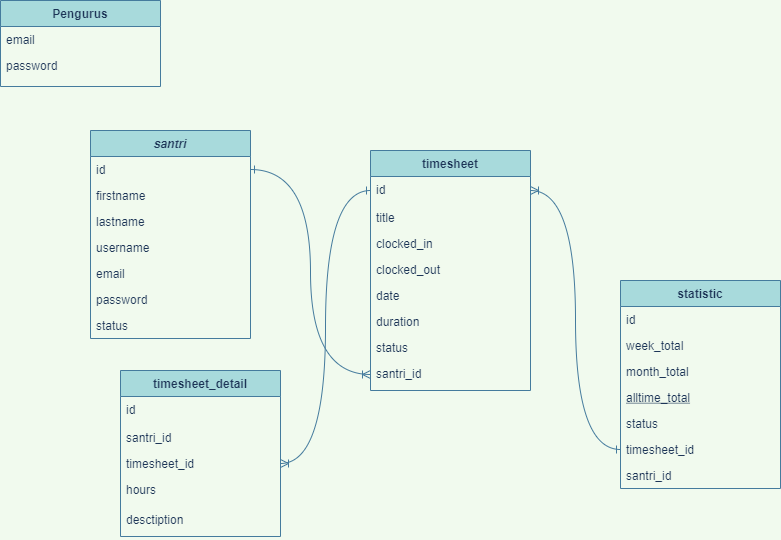

The diagram above was exported from draw.io. Its source (the exported page's mxGraphModel, read from the mxfile embedded in the PNG):
<mxGraphModel dx="1320" dy="522" grid="1" gridSize="10" guides="1" tooltips="1" connect="1" arrows="1" fold="1" page="1" pageScale="1" pageWidth="827" pageHeight="1169" background="#F1FAEE" math="0" shadow="0">
  <root>
    <mxCell id="WIyWlLk6GJQsqaUBKTNV-0" />
    <mxCell id="WIyWlLk6GJQsqaUBKTNV-1" parent="WIyWlLk6GJQsqaUBKTNV-0" />
    <mxCell id="zkfFHV4jXpPFQw0GAbJ--0" value="santri" style="swimlane;fontStyle=3;align=center;verticalAlign=top;childLayout=stackLayout;horizontal=1;startSize=26;horizontalStack=0;resizeParent=1;resizeLast=0;collapsible=1;marginBottom=0;rounded=0;shadow=0;strokeWidth=1;fillColor=#A8DADC;strokeColor=#457B9D;fontColor=#1D3557;" parent="WIyWlLk6GJQsqaUBKTNV-1" vertex="1">
      <mxGeometry x="120" y="140" width="160" height="208" as="geometry">
        <mxRectangle x="230" y="140" width="160" height="26" as="alternateBounds" />
      </mxGeometry>
    </mxCell>
    <mxCell id="zkfFHV4jXpPFQw0GAbJ--1" value="id" style="text;align=left;verticalAlign=top;spacingLeft=4;spacingRight=4;overflow=hidden;rotatable=0;points=[[0,0.5],[1,0.5]];portConstraint=eastwest;shadow=0;sketch=0;fontColor=#1D3557;" parent="zkfFHV4jXpPFQw0GAbJ--0" vertex="1">
      <mxGeometry y="26" width="160" height="26" as="geometry" />
    </mxCell>
    <mxCell id="zkfFHV4jXpPFQw0GAbJ--2" value="firstname" style="text;align=left;verticalAlign=top;spacingLeft=4;spacingRight=4;overflow=hidden;rotatable=0;points=[[0,0.5],[1,0.5]];portConstraint=eastwest;rounded=0;shadow=0;html=0;fontColor=#1D3557;" parent="zkfFHV4jXpPFQw0GAbJ--0" vertex="1">
      <mxGeometry y="52" width="160" height="26" as="geometry" />
    </mxCell>
    <mxCell id="zkfFHV4jXpPFQw0GAbJ--3" value="lastname" style="text;align=left;verticalAlign=top;spacingLeft=4;spacingRight=4;overflow=hidden;rotatable=0;points=[[0,0.5],[1,0.5]];portConstraint=eastwest;rounded=0;shadow=0;html=0;fontColor=#1D3557;" parent="zkfFHV4jXpPFQw0GAbJ--0" vertex="1">
      <mxGeometry y="78" width="160" height="26" as="geometry" />
    </mxCell>
    <mxCell id="My_r_ZTYipylN02nHmKD-1" value="username" style="text;align=left;verticalAlign=top;spacingLeft=4;spacingRight=4;overflow=hidden;rotatable=0;points=[[0,0.5],[1,0.5]];portConstraint=eastwest;rounded=0;shadow=0;html=0;fontColor=#1D3557;" vertex="1" parent="zkfFHV4jXpPFQw0GAbJ--0">
      <mxGeometry y="104" width="160" height="26" as="geometry" />
    </mxCell>
    <mxCell id="zkfFHV4jXpPFQw0GAbJ--5" value="email" style="text;align=left;verticalAlign=top;spacingLeft=4;spacingRight=4;overflow=hidden;rotatable=0;points=[[0,0.5],[1,0.5]];portConstraint=eastwest;fontColor=#1D3557;" parent="zkfFHV4jXpPFQw0GAbJ--0" vertex="1">
      <mxGeometry y="130" width="160" height="26" as="geometry" />
    </mxCell>
    <mxCell id="My_r_ZTYipylN02nHmKD-7" value="password" style="text;align=left;verticalAlign=top;spacingLeft=4;spacingRight=4;overflow=hidden;rotatable=0;points=[[0,0.5],[1,0.5]];portConstraint=eastwest;fontColor=#1D3557;" vertex="1" parent="zkfFHV4jXpPFQw0GAbJ--0">
      <mxGeometry y="156" width="160" height="26" as="geometry" />
    </mxCell>
    <mxCell id="My_r_ZTYipylN02nHmKD-17" value="status" style="text;align=left;verticalAlign=top;spacingLeft=4;spacingRight=4;overflow=hidden;rotatable=0;points=[[0,0.5],[1,0.5]];portConstraint=eastwest;fontColor=#1D3557;" vertex="1" parent="zkfFHV4jXpPFQw0GAbJ--0">
      <mxGeometry y="182" width="160" height="26" as="geometry" />
    </mxCell>
    <mxCell id="zkfFHV4jXpPFQw0GAbJ--6" value="statistic" style="swimlane;fontStyle=1;align=center;verticalAlign=top;childLayout=stackLayout;horizontal=1;startSize=26;horizontalStack=0;resizeParent=1;resizeLast=0;collapsible=1;marginBottom=0;rounded=0;shadow=0;strokeWidth=1;fillColor=#A8DADC;strokeColor=#457B9D;fontColor=#1D3557;" parent="WIyWlLk6GJQsqaUBKTNV-1" vertex="1">
      <mxGeometry x="650" y="290" width="160" height="208" as="geometry">
        <mxRectangle x="130" y="380" width="160" height="26" as="alternateBounds" />
      </mxGeometry>
    </mxCell>
    <mxCell id="My_r_ZTYipylN02nHmKD-16" value="id" style="text;align=left;verticalAlign=top;spacingLeft=4;spacingRight=4;overflow=hidden;rotatable=0;points=[[0,0.5],[1,0.5]];portConstraint=eastwest;fontColor=#1D3557;" vertex="1" parent="zkfFHV4jXpPFQw0GAbJ--6">
      <mxGeometry y="26" width="160" height="26" as="geometry" />
    </mxCell>
    <mxCell id="zkfFHV4jXpPFQw0GAbJ--7" value="week_total" style="text;align=left;verticalAlign=top;spacingLeft=4;spacingRight=4;overflow=hidden;rotatable=0;points=[[0,0.5],[1,0.5]];portConstraint=eastwest;fontColor=#1D3557;" parent="zkfFHV4jXpPFQw0GAbJ--6" vertex="1">
      <mxGeometry y="52" width="160" height="26" as="geometry" />
    </mxCell>
    <mxCell id="zkfFHV4jXpPFQw0GAbJ--8" value="month_total" style="text;align=left;verticalAlign=top;spacingLeft=4;spacingRight=4;overflow=hidden;rotatable=0;points=[[0,0.5],[1,0.5]];portConstraint=eastwest;rounded=0;shadow=0;html=0;fontColor=#1D3557;" parent="zkfFHV4jXpPFQw0GAbJ--6" vertex="1">
      <mxGeometry y="78" width="160" height="26" as="geometry" />
    </mxCell>
    <mxCell id="zkfFHV4jXpPFQw0GAbJ--10" value="alltime_total" style="text;align=left;verticalAlign=top;spacingLeft=4;spacingRight=4;overflow=hidden;rotatable=0;points=[[0,0.5],[1,0.5]];portConstraint=eastwest;fontStyle=4;fontColor=#1D3557;" parent="zkfFHV4jXpPFQw0GAbJ--6" vertex="1">
      <mxGeometry y="104" width="160" height="26" as="geometry" />
    </mxCell>
    <mxCell id="zkfFHV4jXpPFQw0GAbJ--11" value="status" style="text;align=left;verticalAlign=top;spacingLeft=4;spacingRight=4;overflow=hidden;rotatable=0;points=[[0,0.5],[1,0.5]];portConstraint=eastwest;fontColor=#1D3557;" parent="zkfFHV4jXpPFQw0GAbJ--6" vertex="1">
      <mxGeometry y="130" width="160" height="26" as="geometry" />
    </mxCell>
    <mxCell id="My_r_ZTYipylN02nHmKD-14" value="timesheet_id" style="text;align=left;verticalAlign=top;spacingLeft=4;spacingRight=4;overflow=hidden;rotatable=0;points=[[0,0.5],[1,0.5]];portConstraint=eastwest;fontColor=#1D3557;" vertex="1" parent="zkfFHV4jXpPFQw0GAbJ--6">
      <mxGeometry y="156" width="160" height="26" as="geometry" />
    </mxCell>
    <mxCell id="My_r_ZTYipylN02nHmKD-40" value="santri_id" style="text;align=left;verticalAlign=top;spacingLeft=4;spacingRight=4;overflow=hidden;rotatable=0;points=[[0,0.5],[1,0.5]];portConstraint=eastwest;fontColor=#1D3557;" vertex="1" parent="zkfFHV4jXpPFQw0GAbJ--6">
      <mxGeometry y="182" width="160" height="26" as="geometry" />
    </mxCell>
    <mxCell id="zkfFHV4jXpPFQw0GAbJ--13" value="Pengurus" style="swimlane;fontStyle=1;align=center;verticalAlign=top;childLayout=stackLayout;horizontal=1;startSize=26;horizontalStack=0;resizeParent=1;resizeLast=0;collapsible=1;marginBottom=0;rounded=0;shadow=0;strokeWidth=1;fillColor=#A8DADC;strokeColor=#457B9D;fontColor=#1D3557;" parent="WIyWlLk6GJQsqaUBKTNV-1" vertex="1">
      <mxGeometry x="30" y="10" width="160" height="86" as="geometry">
        <mxRectangle x="340" y="380" width="170" height="26" as="alternateBounds" />
      </mxGeometry>
    </mxCell>
    <mxCell id="zkfFHV4jXpPFQw0GAbJ--14" value="email" style="text;align=left;verticalAlign=top;spacingLeft=4;spacingRight=4;overflow=hidden;rotatable=0;points=[[0,0.5],[1,0.5]];portConstraint=eastwest;fontColor=#1D3557;" parent="zkfFHV4jXpPFQw0GAbJ--13" vertex="1">
      <mxGeometry y="26" width="160" height="26" as="geometry" />
    </mxCell>
    <mxCell id="My_r_ZTYipylN02nHmKD-2" value="password" style="text;align=left;verticalAlign=top;spacingLeft=4;spacingRight=4;overflow=hidden;rotatable=0;points=[[0,0.5],[1,0.5]];portConstraint=eastwest;rounded=0;shadow=0;html=0;fontColor=#1D3557;" vertex="1" parent="zkfFHV4jXpPFQw0GAbJ--13">
      <mxGeometry y="52" width="160" height="26" as="geometry" />
    </mxCell>
    <mxCell id="zkfFHV4jXpPFQw0GAbJ--17" value="timesheet" style="swimlane;fontStyle=1;align=center;verticalAlign=top;childLayout=stackLayout;horizontal=1;startSize=26;horizontalStack=0;resizeParent=1;resizeLast=0;collapsible=1;marginBottom=0;rounded=0;shadow=0;strokeWidth=1;fillColor=#A8DADC;strokeColor=#457B9D;fontColor=#1D3557;" parent="WIyWlLk6GJQsqaUBKTNV-1" vertex="1">
      <mxGeometry x="400" y="160" width="160" height="240" as="geometry">
        <mxRectangle x="550" y="140" width="160" height="26" as="alternateBounds" />
      </mxGeometry>
    </mxCell>
    <mxCell id="My_r_ZTYipylN02nHmKD-10" value="id" style="text;align=left;verticalAlign=top;spacingLeft=4;spacingRight=4;overflow=hidden;rotatable=0;points=[[0,0.5],[1,0.5]];portConstraint=eastwest;fontColor=#1D3557;" vertex="1" parent="zkfFHV4jXpPFQw0GAbJ--17">
      <mxGeometry y="26" width="160" height="28" as="geometry" />
    </mxCell>
    <mxCell id="My_r_ZTYipylN02nHmKD-15" value="title" style="text;align=left;verticalAlign=top;spacingLeft=4;spacingRight=4;overflow=hidden;rotatable=0;points=[[0,0.5],[1,0.5]];portConstraint=eastwest;fontColor=#1D3557;" vertex="1" parent="zkfFHV4jXpPFQw0GAbJ--17">
      <mxGeometry y="54" width="160" height="26" as="geometry" />
    </mxCell>
    <mxCell id="zkfFHV4jXpPFQw0GAbJ--18" value="clocked_in" style="text;align=left;verticalAlign=top;spacingLeft=4;spacingRight=4;overflow=hidden;rotatable=0;points=[[0,0.5],[1,0.5]];portConstraint=eastwest;fontColor=#1D3557;" parent="zkfFHV4jXpPFQw0GAbJ--17" vertex="1">
      <mxGeometry y="80" width="160" height="26" as="geometry" />
    </mxCell>
    <mxCell id="zkfFHV4jXpPFQw0GAbJ--19" value="clocked_out" style="text;align=left;verticalAlign=top;spacingLeft=4;spacingRight=4;overflow=hidden;rotatable=0;points=[[0,0.5],[1,0.5]];portConstraint=eastwest;rounded=0;shadow=0;html=0;fontColor=#1D3557;" parent="zkfFHV4jXpPFQw0GAbJ--17" vertex="1">
      <mxGeometry y="106" width="160" height="26" as="geometry" />
    </mxCell>
    <mxCell id="zkfFHV4jXpPFQw0GAbJ--20" value="date" style="text;align=left;verticalAlign=top;spacingLeft=4;spacingRight=4;overflow=hidden;rotatable=0;points=[[0,0.5],[1,0.5]];portConstraint=eastwest;rounded=0;shadow=0;html=0;fontColor=#1D3557;" parent="zkfFHV4jXpPFQw0GAbJ--17" vertex="1">
      <mxGeometry y="132" width="160" height="26" as="geometry" />
    </mxCell>
    <mxCell id="zkfFHV4jXpPFQw0GAbJ--21" value="duration" style="text;align=left;verticalAlign=top;spacingLeft=4;spacingRight=4;overflow=hidden;rotatable=0;points=[[0,0.5],[1,0.5]];portConstraint=eastwest;rounded=0;shadow=0;html=0;fontColor=#1D3557;" parent="zkfFHV4jXpPFQw0GAbJ--17" vertex="1">
      <mxGeometry y="158" width="160" height="26" as="geometry" />
    </mxCell>
    <mxCell id="zkfFHV4jXpPFQw0GAbJ--24" value="status" style="text;align=left;verticalAlign=top;spacingLeft=4;spacingRight=4;overflow=hidden;rotatable=0;points=[[0,0.5],[1,0.5]];portConstraint=eastwest;fontColor=#1D3557;" parent="zkfFHV4jXpPFQw0GAbJ--17" vertex="1">
      <mxGeometry y="184" width="160" height="26" as="geometry" />
    </mxCell>
    <mxCell id="My_r_ZTYipylN02nHmKD-9" value="santri_id" style="text;align=left;verticalAlign=top;spacingLeft=4;spacingRight=4;overflow=hidden;rotatable=0;points=[[0,0.5],[1,0.5]];portConstraint=eastwest;fontColor=#1D3557;" vertex="1" parent="zkfFHV4jXpPFQw0GAbJ--17">
      <mxGeometry y="210" width="160" height="28" as="geometry" />
    </mxCell>
    <mxCell id="My_r_ZTYipylN02nHmKD-13" style="edgeStyle=orthogonalEdgeStyle;rounded=1;sketch=0;orthogonalLoop=1;jettySize=auto;html=1;entryX=0;entryY=0.5;entryDx=0;entryDy=0;fontColor=#1D3557;strokeColor=#457B9D;fillColor=#A8DADC;endArrow=ERoneToMany;endFill=0;startArrow=ERone;startFill=0;labelBackgroundColor=#F1FAEE;curved=1;" edge="1" parent="WIyWlLk6GJQsqaUBKTNV-1" source="zkfFHV4jXpPFQw0GAbJ--1" target="My_r_ZTYipylN02nHmKD-9">
      <mxGeometry relative="1" as="geometry" />
    </mxCell>
    <mxCell id="My_r_ZTYipylN02nHmKD-22" value="timesheet_detail" style="swimlane;fontStyle=1;align=center;verticalAlign=top;childLayout=stackLayout;horizontal=1;startSize=26;horizontalStack=0;resizeParent=1;resizeLast=0;collapsible=1;marginBottom=0;rounded=0;shadow=0;strokeWidth=1;fillColor=#A8DADC;strokeColor=#457B9D;fontColor=#1D3557;" vertex="1" parent="WIyWlLk6GJQsqaUBKTNV-1">
      <mxGeometry x="150" y="380" width="160" height="166" as="geometry">
        <mxRectangle x="550" y="140" width="160" height="26" as="alternateBounds" />
      </mxGeometry>
    </mxCell>
    <mxCell id="My_r_ZTYipylN02nHmKD-23" value="id" style="text;align=left;verticalAlign=top;spacingLeft=4;spacingRight=4;overflow=hidden;rotatable=0;points=[[0,0.5],[1,0.5]];portConstraint=eastwest;fontColor=#1D3557;" vertex="1" parent="My_r_ZTYipylN02nHmKD-22">
      <mxGeometry y="26" width="160" height="28" as="geometry" />
    </mxCell>
    <mxCell id="My_r_ZTYipylN02nHmKD-38" value="santri_id" style="text;align=left;verticalAlign=top;spacingLeft=4;spacingRight=4;overflow=hidden;rotatable=0;points=[[0,0.5],[1,0.5]];portConstraint=eastwest;fontColor=#1D3557;" vertex="1" parent="My_r_ZTYipylN02nHmKD-22">
      <mxGeometry y="54" width="160" height="26" as="geometry" />
    </mxCell>
    <mxCell id="My_r_ZTYipylN02nHmKD-24" value="timesheet_id" style="text;align=left;verticalAlign=top;spacingLeft=4;spacingRight=4;overflow=hidden;rotatable=0;points=[[0,0.5],[1,0.5]];portConstraint=eastwest;fontColor=#1D3557;" vertex="1" parent="My_r_ZTYipylN02nHmKD-22">
      <mxGeometry y="80" width="160" height="26" as="geometry" />
    </mxCell>
    <mxCell id="My_r_ZTYipylN02nHmKD-37" value="hours" style="text;align=left;verticalAlign=top;spacingLeft=4;spacingRight=4;overflow=hidden;rotatable=0;points=[[0,0.5],[1,0.5]];portConstraint=eastwest;rounded=0;shadow=0;html=0;fontColor=#1D3557;" vertex="1" parent="My_r_ZTYipylN02nHmKD-22">
      <mxGeometry y="106" width="160" height="30" as="geometry" />
    </mxCell>
    <mxCell id="My_r_ZTYipylN02nHmKD-46" value="desctiption" style="text;align=left;verticalAlign=top;spacingLeft=4;spacingRight=4;overflow=hidden;rotatable=0;points=[[0,0.5],[1,0.5]];portConstraint=eastwest;rounded=0;shadow=0;html=0;fontColor=#1D3557;" vertex="1" parent="My_r_ZTYipylN02nHmKD-22">
      <mxGeometry y="136" width="160" height="30" as="geometry" />
    </mxCell>
    <mxCell id="My_r_ZTYipylN02nHmKD-45" style="edgeStyle=orthogonalEdgeStyle;curved=1;rounded=1;sketch=0;orthogonalLoop=1;jettySize=auto;html=1;fontColor=#1D3557;strokeColor=#457B9D;fillColor=#A8DADC;startArrow=ERone;startFill=0;endArrow=ERoneToMany;endFill=0;" edge="1" parent="WIyWlLk6GJQsqaUBKTNV-1" source="My_r_ZTYipylN02nHmKD-10" target="My_r_ZTYipylN02nHmKD-24">
      <mxGeometry relative="1" as="geometry" />
    </mxCell>
    <mxCell id="My_r_ZTYipylN02nHmKD-49" style="edgeStyle=orthogonalEdgeStyle;curved=1;rounded=1;sketch=0;orthogonalLoop=1;jettySize=auto;html=1;entryX=1;entryY=0.5;entryDx=0;entryDy=0;fontColor=#1D3557;startArrow=ERone;startFill=0;endArrow=ERoneToMany;endFill=0;strokeColor=#457B9D;fillColor=#A8DADC;" edge="1" parent="WIyWlLk6GJQsqaUBKTNV-1" source="My_r_ZTYipylN02nHmKD-14" target="My_r_ZTYipylN02nHmKD-10">
      <mxGeometry relative="1" as="geometry" />
    </mxCell>
  </root>
</mxGraphModel>